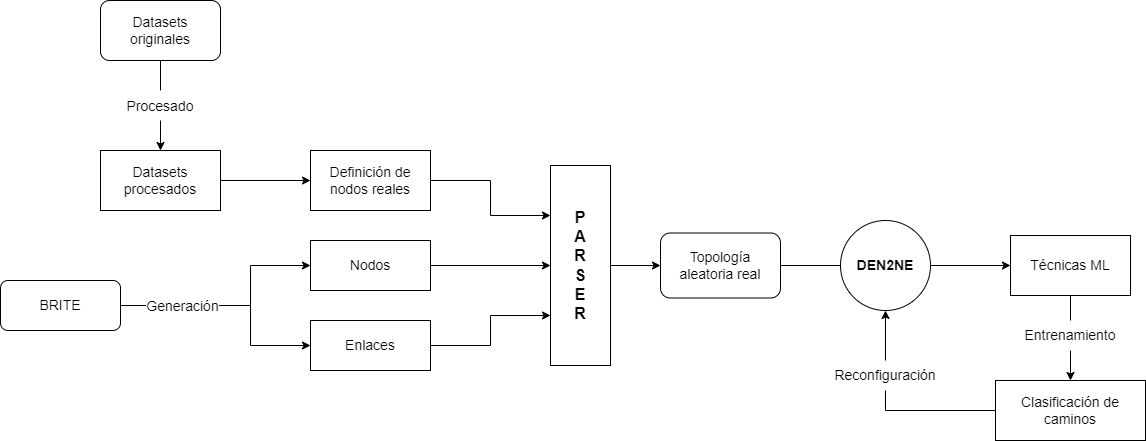

The diagram above was exported from draw.io. Its source (the exported page's mxGraphModel, read from the mxfile embedded in the PNG):
<mxGraphModel dx="1020" dy="1713" grid="1" gridSize="10" guides="1" tooltips="1" connect="1" arrows="1" fold="1" page="1" pageScale="1" pageWidth="827" pageHeight="1169" math="0" shadow="0">
  <root>
    <mxCell id="0" />
    <mxCell id="1" parent="0" />
    <mxCell id="gkBUzeEDDQIDYhiJ-hZV-32" style="edgeStyle=orthogonalEdgeStyle;rounded=0;orthogonalLoop=1;jettySize=auto;html=1;exitX=0.5;exitY=1;exitDx=0;exitDy=0;fontSize=14;startArrow=none;" parent="1" source="gkBUzeEDDQIDYhiJ-hZV-31" target="gkBUzeEDDQIDYhiJ-hZV-2" edge="1">
      <mxGeometry relative="1" as="geometry" />
    </mxCell>
    <mxCell id="gkBUzeEDDQIDYhiJ-hZV-1" value="&lt;font style=&quot;font-size: 14px;&quot;&gt;Datasets originales&lt;/font&gt;" style="rounded=1;whiteSpace=wrap;html=1;" parent="1" vertex="1">
      <mxGeometry x="200" y="-40" width="120" height="60" as="geometry" />
    </mxCell>
    <mxCell id="gkBUzeEDDQIDYhiJ-hZV-13" style="edgeStyle=orthogonalEdgeStyle;rounded=0;orthogonalLoop=1;jettySize=auto;html=1;exitX=1;exitY=0.5;exitDx=0;exitDy=0;entryX=0;entryY=0.5;entryDx=0;entryDy=0;fontSize=14;" parent="1" source="gkBUzeEDDQIDYhiJ-hZV-2" target="gkBUzeEDDQIDYhiJ-hZV-4" edge="1">
      <mxGeometry relative="1" as="geometry" />
    </mxCell>
    <mxCell id="gkBUzeEDDQIDYhiJ-hZV-2" value="&lt;font style=&quot;font-size: 14px;&quot;&gt;Datasets procesados&lt;/font&gt;" style="rounded=0;whiteSpace=wrap;html=1;" parent="1" vertex="1">
      <mxGeometry x="200" y="110" width="120" height="60" as="geometry" />
    </mxCell>
    <mxCell id="gkBUzeEDDQIDYhiJ-hZV-11" style="edgeStyle=orthogonalEdgeStyle;rounded=0;orthogonalLoop=1;jettySize=auto;html=1;exitX=1;exitY=0.5;exitDx=0;exitDy=0;entryX=0;entryY=0.5;entryDx=0;entryDy=0;fontSize=18;" parent="1" source="gkBUzeEDDQIDYhiJ-hZV-3" target="gkBUzeEDDQIDYhiJ-hZV-5" edge="1">
      <mxGeometry relative="1" as="geometry">
        <Array as="points">
          <mxPoint x="350" y="265" />
          <mxPoint x="350" y="225" />
        </Array>
      </mxGeometry>
    </mxCell>
    <mxCell id="gkBUzeEDDQIDYhiJ-hZV-12" style="edgeStyle=orthogonalEdgeStyle;rounded=0;orthogonalLoop=1;jettySize=auto;html=1;exitX=1;exitY=0.5;exitDx=0;exitDy=0;entryX=0;entryY=0.5;entryDx=0;entryDy=0;fontSize=18;" parent="1" source="gkBUzeEDDQIDYhiJ-hZV-3" target="gkBUzeEDDQIDYhiJ-hZV-6" edge="1">
      <mxGeometry relative="1" as="geometry">
        <Array as="points">
          <mxPoint x="350" y="265" />
          <mxPoint x="350" y="305" />
        </Array>
      </mxGeometry>
    </mxCell>
    <mxCell id="gkBUzeEDDQIDYhiJ-hZV-34" value="Generación" style="edgeLabel;html=1;align=center;verticalAlign=middle;resizable=0;points=[];fontSize=14;" parent="gkBUzeEDDQIDYhiJ-hZV-12" vertex="1" connectable="0">
      <mxGeometry x="-0.3944" y="3" relative="1" as="geometry">
        <mxPoint x="-9" y="3" as="offset" />
      </mxGeometry>
    </mxCell>
    <mxCell id="gkBUzeEDDQIDYhiJ-hZV-3" value="&lt;font style=&quot;font-size: 14px;&quot;&gt;BRITE&lt;/font&gt;" style="rounded=1;whiteSpace=wrap;html=1;" parent="1" vertex="1">
      <mxGeometry x="100" y="240" width="120" height="50" as="geometry" />
    </mxCell>
    <mxCell id="gkBUzeEDDQIDYhiJ-hZV-15" style="edgeStyle=orthogonalEdgeStyle;rounded=0;orthogonalLoop=1;jettySize=auto;html=1;exitX=1;exitY=0.5;exitDx=0;exitDy=0;entryX=0;entryY=0.25;entryDx=0;entryDy=0;fontSize=14;" parent="1" source="gkBUzeEDDQIDYhiJ-hZV-4" target="gkBUzeEDDQIDYhiJ-hZV-9" edge="1">
      <mxGeometry relative="1" as="geometry" />
    </mxCell>
    <mxCell id="gkBUzeEDDQIDYhiJ-hZV-4" value="&lt;font style=&quot;font-size: 14px;&quot;&gt;Definición de nodos reales&lt;/font&gt;" style="rounded=0;whiteSpace=wrap;html=1;" parent="1" vertex="1">
      <mxGeometry x="410" y="110" width="120" height="60" as="geometry" />
    </mxCell>
    <mxCell id="gkBUzeEDDQIDYhiJ-hZV-17" style="edgeStyle=orthogonalEdgeStyle;rounded=0;orthogonalLoop=1;jettySize=auto;html=1;exitX=1;exitY=0.5;exitDx=0;exitDy=0;entryX=0;entryY=0.5;entryDx=0;entryDy=0;fontSize=14;" parent="1" source="gkBUzeEDDQIDYhiJ-hZV-5" target="gkBUzeEDDQIDYhiJ-hZV-9" edge="1">
      <mxGeometry relative="1" as="geometry" />
    </mxCell>
    <mxCell id="gkBUzeEDDQIDYhiJ-hZV-5" value="&lt;font style=&quot;font-size: 14px;&quot;&gt;Nodos&lt;/font&gt;" style="rounded=0;whiteSpace=wrap;html=1;" parent="1" vertex="1">
      <mxGeometry x="410" y="200" width="120" height="50" as="geometry" />
    </mxCell>
    <mxCell id="gkBUzeEDDQIDYhiJ-hZV-23" style="edgeStyle=orthogonalEdgeStyle;rounded=0;orthogonalLoop=1;jettySize=auto;html=1;exitX=1;exitY=0.5;exitDx=0;exitDy=0;entryX=0;entryY=0.75;entryDx=0;entryDy=0;fontSize=14;" parent="1" source="gkBUzeEDDQIDYhiJ-hZV-6" target="gkBUzeEDDQIDYhiJ-hZV-9" edge="1">
      <mxGeometry relative="1" as="geometry" />
    </mxCell>
    <mxCell id="gkBUzeEDDQIDYhiJ-hZV-6" value="&lt;font style=&quot;font-size: 14px;&quot;&gt;Enlaces&lt;/font&gt;" style="rounded=0;whiteSpace=wrap;html=1;" parent="1" vertex="1">
      <mxGeometry x="410" y="280" width="120" height="50" as="geometry" />
    </mxCell>
    <mxCell id="gkBUzeEDDQIDYhiJ-hZV-22" style="edgeStyle=orthogonalEdgeStyle;rounded=0;orthogonalLoop=1;jettySize=auto;html=1;exitX=1;exitY=0.5;exitDx=0;exitDy=0;fontSize=14;" parent="1" source="gkBUzeEDDQIDYhiJ-hZV-9" target="gkBUzeEDDQIDYhiJ-hZV-21" edge="1">
      <mxGeometry relative="1" as="geometry" />
    </mxCell>
    <mxCell id="gkBUzeEDDQIDYhiJ-hZV-9" value="&lt;font style=&quot;font-size: 16px;&quot;&gt;&lt;b style=&quot;&quot;&gt;P&lt;br&gt;A&lt;br&gt;R&lt;br&gt;S&lt;br&gt;E&lt;br&gt;R&lt;/b&gt;&lt;/font&gt;" style="rounded=0;whiteSpace=wrap;html=1;" parent="1" vertex="1">
      <mxGeometry x="650" y="125" width="60" height="200" as="geometry" />
    </mxCell>
    <mxCell id="gkBUzeEDDQIDYhiJ-hZV-29" style="edgeStyle=orthogonalEdgeStyle;rounded=0;orthogonalLoop=1;jettySize=auto;html=1;exitX=1;exitY=0.5;exitDx=0;exitDy=0;entryX=0;entryY=0.5;entryDx=0;entryDy=0;fontSize=16;startArrow=none;" parent="1" source="gkBUzeEDDQIDYhiJ-hZV-38" target="gkBUzeEDDQIDYhiJ-hZV-28" edge="1">
      <mxGeometry relative="1" as="geometry" />
    </mxCell>
    <mxCell id="gkBUzeEDDQIDYhiJ-hZV-21" value="&lt;font style=&quot;font-size: 14px;&quot;&gt;Topología aleatoria real&lt;/font&gt;" style="rounded=1;whiteSpace=wrap;html=1;" parent="1" vertex="1">
      <mxGeometry x="760" y="192.5" width="120" height="65" as="geometry" />
    </mxCell>
    <mxCell id="gkBUzeEDDQIDYhiJ-hZV-44" style="edgeStyle=orthogonalEdgeStyle;rounded=0;orthogonalLoop=1;jettySize=auto;html=1;exitX=0.5;exitY=1;exitDx=0;exitDy=0;entryX=0.5;entryY=0;entryDx=0;entryDy=0;fontSize=14;startArrow=none;" parent="1" source="gkBUzeEDDQIDYhiJ-hZV-45" target="gkBUzeEDDQIDYhiJ-hZV-39" edge="1">
      <mxGeometry relative="1" as="geometry" />
    </mxCell>
    <mxCell id="gkBUzeEDDQIDYhiJ-hZV-28" value="&lt;font style=&quot;font-size: 14px;&quot;&gt;Técnicas ML&lt;/font&gt;" style="rounded=0;whiteSpace=wrap;html=1;" parent="1" vertex="1">
      <mxGeometry x="1110" y="195" width="120" height="60" as="geometry" />
    </mxCell>
    <mxCell id="gkBUzeEDDQIDYhiJ-hZV-33" value="" style="edgeStyle=orthogonalEdgeStyle;rounded=0;orthogonalLoop=1;jettySize=auto;html=1;exitX=0.5;exitY=1;exitDx=0;exitDy=0;fontSize=14;endArrow=none;" parent="1" source="gkBUzeEDDQIDYhiJ-hZV-1" edge="1">
      <mxGeometry relative="1" as="geometry">
        <mxPoint x="259.9999999999998" y="39.94" as="sourcePoint" />
        <mxPoint x="260.0000000000002" y="49.94" as="targetPoint" />
      </mxGeometry>
    </mxCell>
    <mxCell id="gkBUzeEDDQIDYhiJ-hZV-31" value="&lt;font style=&quot;font-size: 14px;&quot;&gt;Procesado&lt;/font&gt;" style="text;html=1;strokeColor=none;fillColor=none;align=center;verticalAlign=middle;whiteSpace=wrap;rounded=0;fontSize=16;" parent="1" vertex="1">
      <mxGeometry x="230" y="50" width="60" height="30" as="geometry" />
    </mxCell>
    <mxCell id="gkBUzeEDDQIDYhiJ-hZV-53" style="edgeStyle=orthogonalEdgeStyle;rounded=0;orthogonalLoop=1;jettySize=auto;html=1;entryX=0.5;entryY=1;entryDx=0;entryDy=0;fontSize=14;startArrow=none;exitX=0.5;exitY=0;exitDx=0;exitDy=0;" parent="1" source="gkBUzeEDDQIDYhiJ-hZV-54" target="gkBUzeEDDQIDYhiJ-hZV-38" edge="1">
      <mxGeometry relative="1" as="geometry">
        <mxPoint x="985" y="325" as="sourcePoint" />
      </mxGeometry>
    </mxCell>
    <mxCell id="gkBUzeEDDQIDYhiJ-hZV-39" value="&lt;font style=&quot;font-size: 14px;&quot;&gt;Clasificación de caminos&lt;/font&gt;" style="rounded=0;whiteSpace=wrap;html=1;" parent="1" vertex="1">
      <mxGeometry x="1095" y="340" width="150" height="60" as="geometry" />
    </mxCell>
    <mxCell id="gkBUzeEDDQIDYhiJ-hZV-42" value="" style="edgeStyle=orthogonalEdgeStyle;rounded=0;orthogonalLoop=1;jettySize=auto;html=1;exitX=1;exitY=0.5;exitDx=0;exitDy=0;entryX=0;entryY=0.5;entryDx=0;entryDy=0;fontSize=16;endArrow=none;" parent="1" source="gkBUzeEDDQIDYhiJ-hZV-21" target="gkBUzeEDDQIDYhiJ-hZV-38" edge="1">
      <mxGeometry relative="1" as="geometry">
        <mxPoint x="880" y="225" as="sourcePoint" />
        <mxPoint x="1150" y="225" as="targetPoint" />
      </mxGeometry>
    </mxCell>
    <mxCell id="gkBUzeEDDQIDYhiJ-hZV-38" value="&lt;b&gt;DEN2NE&lt;/b&gt;" style="ellipse;whiteSpace=wrap;html=1;aspect=fixed;fontSize=14;" parent="1" vertex="1">
      <mxGeometry x="940" y="180" width="90" height="90" as="geometry" />
    </mxCell>
    <mxCell id="gkBUzeEDDQIDYhiJ-hZV-46" value="" style="edgeStyle=orthogonalEdgeStyle;rounded=0;orthogonalLoop=1;jettySize=auto;html=1;exitX=0.5;exitY=1;exitDx=0;exitDy=0;entryX=0.5;entryY=0;entryDx=0;entryDy=0;fontSize=14;endArrow=none;" parent="1" source="gkBUzeEDDQIDYhiJ-hZV-28" target="gkBUzeEDDQIDYhiJ-hZV-45" edge="1">
      <mxGeometry relative="1" as="geometry">
        <mxPoint x="1169.9999999999995" y="255" as="sourcePoint" />
        <mxPoint x="1169.9999999999995" y="325" as="targetPoint" />
      </mxGeometry>
    </mxCell>
    <mxCell id="gkBUzeEDDQIDYhiJ-hZV-45" value="Entrenamiento" style="text;html=1;strokeColor=none;fillColor=none;align=center;verticalAlign=middle;whiteSpace=wrap;rounded=0;fontSize=14;" parent="1" vertex="1">
      <mxGeometry x="1140" y="280" width="60" height="30" as="geometry" />
    </mxCell>
    <mxCell id="gkBUzeEDDQIDYhiJ-hZV-55" value="" style="edgeStyle=orthogonalEdgeStyle;rounded=0;orthogonalLoop=1;jettySize=auto;html=1;exitX=0;exitY=0.5;exitDx=0;exitDy=0;entryX=0.5;entryY=1;entryDx=0;entryDy=0;fontSize=14;endArrow=none;" parent="1" source="gkBUzeEDDQIDYhiJ-hZV-39" target="gkBUzeEDDQIDYhiJ-hZV-54" edge="1">
      <mxGeometry relative="1" as="geometry">
        <mxPoint x="1095" y="370" as="sourcePoint" />
        <mxPoint x="985" y="270" as="targetPoint" />
      </mxGeometry>
    </mxCell>
    <mxCell id="gkBUzeEDDQIDYhiJ-hZV-54" value="Reconfiguración" style="text;html=1;strokeColor=none;fillColor=none;align=center;verticalAlign=middle;whiteSpace=wrap;rounded=0;fontSize=14;" parent="1" vertex="1">
      <mxGeometry x="955" y="320" width="60" height="30" as="geometry" />
    </mxCell>
  </root>
</mxGraphModel>